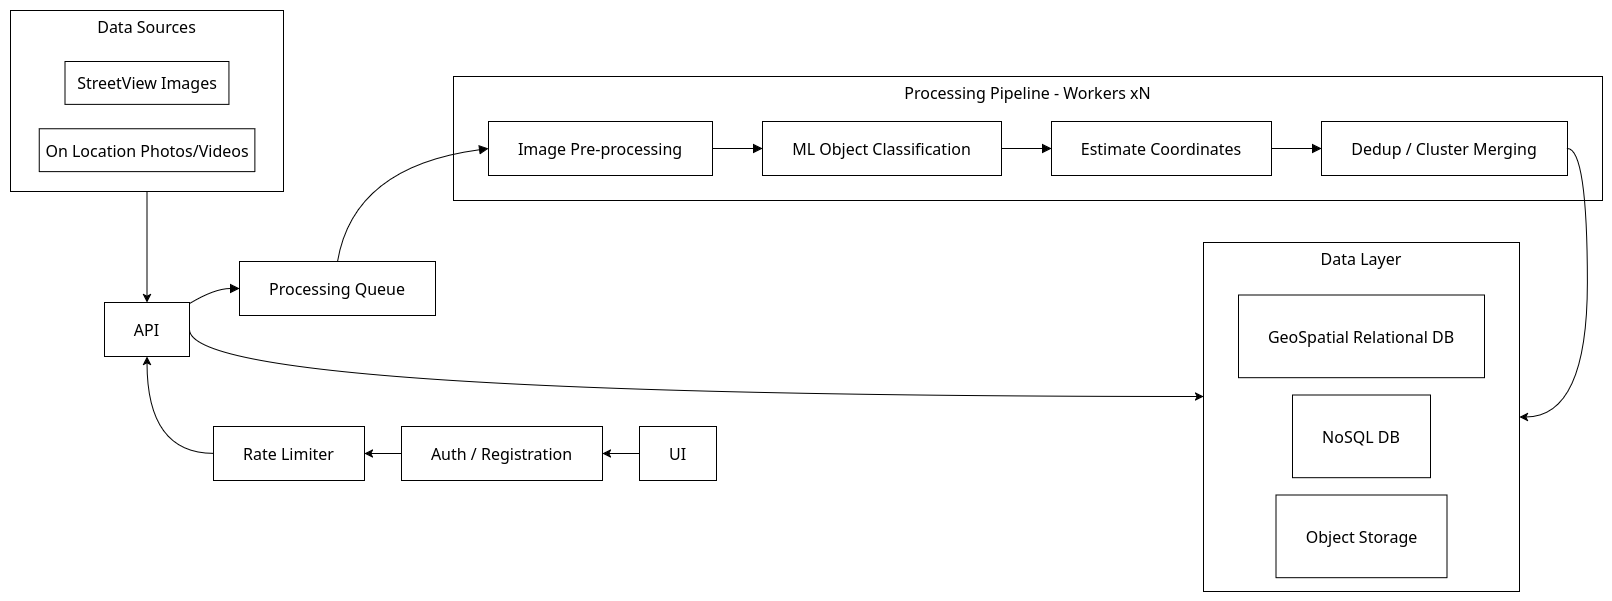

The diagram above was exported from draw.io. Its source (the exported page's mxGraphModel, read from the mxfile embedded in the PNG):
<mxGraphModel dx="1840" dy="1205" grid="1" gridSize="10" guides="1" tooltips="1" connect="1" arrows="1" fold="1" page="1" pageScale="1" pageWidth="850" pageHeight="1100" math="0" shadow="0">
  <root>
    <mxCell id="0" />
    <mxCell id="1" parent="0" />
    <UserObject label="" mermaidData="{&#10;  &quot;data&quot;: &quot;flowchart LR\n    UI[UI] --&gt; AUTH[Auth / Registration]\n    AUTH --&gt; RL[Rate Limiter]\n\n    subgraph DS[\&quot;Data Sources\&quot;]\n        S1[On Location Photos/Videos]\n        S2[StreetView Images]\n    end\n\n    S1 --&gt; API[API]\n    S2 --&gt; API\n    RL --&gt; API\n\n    API --&gt; Q[Processing Queue]\n    API --&gt; NOSQL\n\n    subgraph PIPE[\&quot;Processing Pipeline - Workers xN\&quot;]\n        P1[Image Pre-processing] --&gt; P2[ML Object Classification]\n        P2 --&gt; P3[Estimate Coordinates]\n        P3 --&gt; P4[Dedup / Cluster Merging]\n    end\n\n    Q --&gt; P1\n\n    subgraph DL[\&quot;Data Layer\&quot;]\n        GEO[GeoSpatial Relational DB]\n        OBJ[Object Storage]\n        NOSQL[NoSQL DB]\n    end\n\n    P4 --&gt; NOSQL&quot;,&#10;  &quot;config&quot;: null&#10;}" id="csB9U8-U3paJKhvl2nUm-31">
      <mxCell connectable="0" parent="1" style="group;transparentBounds=1;editIcon=1;lockedGroup=0;groupPadding=10;labelBackgroundColor=none;" vertex="1">
        <mxGeometry as="geometry" />
      </mxCell>
    </UserObject>
    <mxCell id="csB9U8-U3paJKhvl2nUm-61" edge="1" parent="csB9U8-U3paJKhvl2nUm-31" source="csB9U8-U3paJKhvl2nUm-32" style="edgeStyle=orthogonalEdgeStyle;rounded=0;orthogonalLoop=1;jettySize=auto;html=1;labelBackgroundColor=none;fontColor=default;" target="csB9U8-U3paJKhvl2nUm-50">
      <mxGeometry relative="1" as="geometry" />
    </mxCell>
    <UserObject label="Data Sources" mermaidId="n:DS" mermaidBaseStyle="html=1;whiteSpace=wrap;strokeWidth=1;verticalAlign=top;fillColor=light-dark(#ffffde,#1f2020);strokeColor=light-dark(#aaaa33,#cccccc);fontColor=light-dark(#333333,#cccccc);fontFamily=Trebuchet MS,Verdana,Arial,sans-serif;fontSize=16;" mermaidBaseValue="Data Sources" id="csB9U8-U3paJKhvl2nUm-32">
      <mxCell parent="csB9U8-U3paJKhvl2nUm-31" style="html=1;whiteSpace=wrap;strokeWidth=1;verticalAlign=top;fontFamily=Trebuchet MS,Verdana,Arial,sans-serif;fontSize=16;labelBackgroundColor=none;" vertex="1">
        <mxGeometry height="181" width="273" x="677" y="144" as="geometry" />
      </mxCell>
    </UserObject>
    <UserObject label="On Location Photos/Videos" mermaidId="n:S1" mermaidBaseStyle="html=1;whiteSpace=wrap;strokeWidth=1;fillColor=light-dark(#ECECFF,#1f2020);strokeColor=light-dark(#9370DB,#cccccc);fontColor=light-dark(#333333,#cccccc);fontFamily=Trebuchet MS,Verdana,Arial,sans-serif;fontSize=16;" mermaidBaseValue="On Location Photos/Videos" id="csB9U8-U3paJKhvl2nUm-33">
      <mxCell parent="csB9U8-U3paJKhvl2nUm-32" style="html=1;whiteSpace=wrap;strokeWidth=1;fontFamily=Trebuchet MS,Verdana,Arial,sans-serif;fontSize=16;labelBackgroundColor=none;" vertex="1">
        <mxGeometry height="42.86842105263158" width="215.6126126126126" x="28.693693693693692" y="118.28508771929825" as="geometry" />
      </mxCell>
    </UserObject>
    <UserObject label="StreetView Images" mermaidId="n:S2" mermaidBaseStyle="html=1;whiteSpace=wrap;strokeWidth=1;fillColor=light-dark(#ECECFF,#1f2020);strokeColor=light-dark(#9370DB,#cccccc);fontColor=light-dark(#333333,#cccccc);fontFamily=Trebuchet MS,Verdana,Arial,sans-serif;fontSize=16;" mermaidBaseValue="StreetView Images" id="csB9U8-U3paJKhvl2nUm-34">
      <mxCell parent="csB9U8-U3paJKhvl2nUm-32" style="html=1;whiteSpace=wrap;strokeWidth=1;fontFamily=Trebuchet MS,Verdana,Arial,sans-serif;fontSize=16;labelBackgroundColor=none;" vertex="1">
        <mxGeometry height="42.86842105263158" width="163.96396396396395" x="54.51801801801801" y="50.99614494351062" as="geometry" />
      </mxCell>
    </UserObject>
    <UserObject label="Processing Pipeline - Workers xN" mermaidId="n:PIPE" mermaidBaseStyle="html=1;whiteSpace=wrap;strokeWidth=1;verticalAlign=top;fillColor=light-dark(#ffffde,#1f2020);strokeColor=light-dark(#aaaa33,#cccccc);fontColor=light-dark(#333333,#cccccc);fontFamily=Trebuchet MS,Verdana,Arial,sans-serif;fontSize=16;" mermaidBaseValue="Processing Pipeline - Workers xN" id="csB9U8-U3paJKhvl2nUm-35">
      <mxCell parent="csB9U8-U3paJKhvl2nUm-31" style="html=1;whiteSpace=wrap;strokeWidth=1;verticalAlign=top;fontFamily=Trebuchet MS,Verdana,Arial,sans-serif;fontSize=16;labelBackgroundColor=none;" vertex="1">
        <mxGeometry height="124" width="1149" x="1120" y="210" as="geometry" />
      </mxCell>
    </UserObject>
    <UserObject label="Image Pre-processing" mermaidId="n:P1" mermaidBaseStyle="html=1;whiteSpace=wrap;strokeWidth=1;fillColor=light-dark(#ECECFF,#1f2020);strokeColor=light-dark(#9370DB,#cccccc);fontColor=light-dark(#333333,#cccccc);fontFamily=Trebuchet MS,Verdana,Arial,sans-serif;fontSize=16;" mermaidBaseValue="Image Pre-processing" id="csB9U8-U3paJKhvl2nUm-36">
      <mxCell parent="csB9U8-U3paJKhvl2nUm-35" style="html=1;whiteSpace=wrap;strokeWidth=1;fontFamily=Trebuchet MS,Verdana,Arial,sans-serif;fontSize=16;labelBackgroundColor=none;" vertex="1">
        <mxGeometry height="54" width="224" x="35" y="45" as="geometry" />
      </mxCell>
    </UserObject>
    <UserObject label="ML Object Classification" mermaidId="n:P2" mermaidBaseStyle="html=1;whiteSpace=wrap;strokeWidth=1;fillColor=light-dark(#ECECFF,#1f2020);strokeColor=light-dark(#9370DB,#cccccc);fontColor=light-dark(#333333,#cccccc);fontFamily=Trebuchet MS,Verdana,Arial,sans-serif;fontSize=16;" mermaidBaseValue="ML Object Classification" id="csB9U8-U3paJKhvl2nUm-37">
      <mxCell parent="csB9U8-U3paJKhvl2nUm-35" style="html=1;whiteSpace=wrap;strokeWidth=1;fontFamily=Trebuchet MS,Verdana,Arial,sans-serif;fontSize=16;labelBackgroundColor=none;" vertex="1">
        <mxGeometry height="54" width="239" x="309" y="45" as="geometry" />
      </mxCell>
    </UserObject>
    <UserObject label="Estimate Coordinates" mermaidId="n:P3" mermaidBaseStyle="html=1;whiteSpace=wrap;strokeWidth=1;fillColor=light-dark(#ECECFF,#1f2020);strokeColor=light-dark(#9370DB,#cccccc);fontColor=light-dark(#333333,#cccccc);fontFamily=Trebuchet MS,Verdana,Arial,sans-serif;fontSize=16;" mermaidBaseValue="Estimate Coordinates" id="csB9U8-U3paJKhvl2nUm-38">
      <mxCell parent="csB9U8-U3paJKhvl2nUm-35" style="html=1;whiteSpace=wrap;strokeWidth=1;fontFamily=Trebuchet MS,Verdana,Arial,sans-serif;fontSize=16;labelBackgroundColor=none;" vertex="1">
        <mxGeometry height="54" width="220" x="598" y="45" as="geometry" />
      </mxCell>
    </UserObject>
    <UserObject label="Dedup / Cluster Merging" mermaidId="n:P4" mermaidBaseStyle="html=1;whiteSpace=wrap;strokeWidth=1;fillColor=light-dark(#ECECFF,#1f2020);strokeColor=light-dark(#9370DB,#cccccc);fontColor=light-dark(#333333,#cccccc);fontFamily=Trebuchet MS,Verdana,Arial,sans-serif;fontSize=16;" mermaidBaseValue="Dedup / Cluster Merging" id="csB9U8-U3paJKhvl2nUm-39">
      <mxCell parent="csB9U8-U3paJKhvl2nUm-35" style="html=1;whiteSpace=wrap;strokeWidth=1;fontFamily=Trebuchet MS,Verdana,Arial,sans-serif;fontSize=16;labelBackgroundColor=none;" vertex="1">
        <mxGeometry height="54" width="246" x="868" y="45" as="geometry" />
      </mxCell>
    </UserObject>
    <UserObject label="" mermaidId="e:P1-&gt;P2#0" mermaidBaseStyle="curved=1;startArrow=none;endArrow=block;endSize=7;strokeColor=light-dark(#333333,#cccccc);exitX=1;exitY=0.5;entryX=0;entryY=0.5;" mermaidBaseValue="" id="csB9U8-U3paJKhvl2nUm-40">
      <mxCell edge="1" parent="csB9U8-U3paJKhvl2nUm-35" source="csB9U8-U3paJKhvl2nUm-36" style="curved=1;startArrow=none;endArrow=block;endSize=7;exitX=1;exitY=0.5;entryX=0;entryY=0.5;rounded=0;labelBackgroundColor=none;fontColor=default;" target="csB9U8-U3paJKhvl2nUm-37">
        <mxGeometry relative="1" as="geometry">
          <Array as="points" />
        </mxGeometry>
      </mxCell>
    </UserObject>
    <UserObject label="" mermaidId="e:P2-&gt;P3#0" mermaidBaseStyle="curved=1;startArrow=none;endArrow=block;endSize=7;strokeColor=light-dark(#333333,#cccccc);exitX=1;exitY=0.5;entryX=0;entryY=0.5;" mermaidBaseValue="" id="csB9U8-U3paJKhvl2nUm-41">
      <mxCell edge="1" parent="csB9U8-U3paJKhvl2nUm-35" source="csB9U8-U3paJKhvl2nUm-37" style="curved=1;startArrow=none;endArrow=block;endSize=7;exitX=1;exitY=0.5;entryX=0;entryY=0.5;rounded=0;labelBackgroundColor=none;fontColor=default;" target="csB9U8-U3paJKhvl2nUm-38">
        <mxGeometry relative="1" as="geometry">
          <Array as="points" />
        </mxGeometry>
      </mxCell>
    </UserObject>
    <UserObject label="" mermaidId="e:P3-&gt;P4#0" mermaidBaseStyle="curved=1;startArrow=none;endArrow=block;endSize=7;strokeColor=light-dark(#333333,#cccccc);exitX=1;exitY=0.5;entryX=0;entryY=0.5;" mermaidBaseValue="" id="csB9U8-U3paJKhvl2nUm-42">
      <mxCell edge="1" parent="csB9U8-U3paJKhvl2nUm-35" source="csB9U8-U3paJKhvl2nUm-38" style="curved=1;startArrow=none;endArrow=block;endSize=7;exitX=1;exitY=0.5;entryX=0;entryY=0.5;rounded=0;labelBackgroundColor=none;fontColor=default;" target="csB9U8-U3paJKhvl2nUm-39">
        <mxGeometry relative="1" as="geometry">
          <Array as="points" />
        </mxGeometry>
      </mxCell>
    </UserObject>
    <UserObject label="Data Layer" mermaidId="n:DL" mermaidBaseStyle="html=1;whiteSpace=wrap;strokeWidth=1;verticalAlign=top;fillColor=light-dark(#ffffde,#1f2020);strokeColor=light-dark(#aaaa33,#cccccc);fontColor=light-dark(#333333,#cccccc);fontFamily=Trebuchet MS,Verdana,Arial,sans-serif;fontSize=16;" mermaidBaseValue="Data Layer" id="csB9U8-U3paJKhvl2nUm-43">
      <mxCell parent="csB9U8-U3paJKhvl2nUm-31" style="html=1;whiteSpace=wrap;strokeWidth=1;verticalAlign=top;fontFamily=Trebuchet MS,Verdana,Arial,sans-serif;fontSize=16;labelBackgroundColor=none;" vertex="1">
        <mxGeometry height="349" width="316" x="1870" y="376" as="geometry" />
      </mxCell>
    </UserObject>
    <UserObject label="NoSQL DB" mermaidId="n:NOSQL" mermaidBaseStyle="html=1;whiteSpace=wrap;strokeWidth=1;fillColor=light-dark(#ECECFF,#1f2020);strokeColor=light-dark(#9370DB,#cccccc);fontColor=light-dark(#333333,#cccccc);fontFamily=Trebuchet MS,Verdana,Arial,sans-serif;fontSize=16;" mermaidBaseValue="NoSQL DB" id="csB9U8-U3paJKhvl2nUm-44">
      <mxCell parent="csB9U8-U3paJKhvl2nUm-43" style="html=1;whiteSpace=wrap;strokeWidth=1;fontFamily=Trebuchet MS,Verdana,Arial,sans-serif;fontSize=16;labelBackgroundColor=none;" vertex="1">
        <mxGeometry height="82.65789473684211" width="138" x="89" y="152.49561403508773" as="geometry" />
      </mxCell>
    </UserObject>
    <UserObject label="Object Storage" mermaidId="n:OBJ" mermaidBaseStyle="html=1;whiteSpace=wrap;strokeWidth=1;fillColor=light-dark(#ECECFF,#1f2020);strokeColor=light-dark(#9370DB,#cccccc);fontColor=light-dark(#333333,#cccccc);fontFamily=Trebuchet MS,Verdana,Arial,sans-serif;fontSize=16;" mermaidBaseValue="Object Storage" id="csB9U8-U3paJKhvl2nUm-46">
      <mxCell parent="csB9U8-U3paJKhvl2nUm-43" style="html=1;whiteSpace=wrap;strokeWidth=1;fontFamily=Trebuchet MS,Verdana,Arial,sans-serif;fontSize=16;labelBackgroundColor=none;" vertex="1">
        <mxGeometry height="82.65789473684211" width="171" x="72.5" y="252.50456140350877" as="geometry" />
      </mxCell>
    </UserObject>
    <UserObject label="GeoSpatial Relational DB" mermaidId="n:GEO" mermaidBaseStyle="html=1;whiteSpace=wrap;strokeWidth=1;fillColor=light-dark(#ECECFF,#1f2020);strokeColor=light-dark(#9370DB,#cccccc);fontColor=light-dark(#333333,#cccccc);fontFamily=Trebuchet MS,Verdana,Arial,sans-serif;fontSize=16;" mermaidBaseValue="GeoSpatial Relational DB" id="csB9U8-U3paJKhvl2nUm-45">
      <mxCell parent="csB9U8-U3paJKhvl2nUm-43" style="html=1;whiteSpace=wrap;strokeWidth=1;fontFamily=Trebuchet MS,Verdana,Arial,sans-serif;fontSize=16;labelBackgroundColor=none;" vertex="1">
        <mxGeometry height="82.65789473684211" width="246" x="35" y="52.50157894736844" as="geometry" />
      </mxCell>
    </UserObject>
    <mxCell id="csB9U8-U3paJKhvl2nUm-62" edge="1" parent="csB9U8-U3paJKhvl2nUm-31" source="csB9U8-U3paJKhvl2nUm-47" style="edgeStyle=orthogonalEdgeStyle;rounded=0;orthogonalLoop=1;jettySize=auto;html=1;labelBackgroundColor=none;fontColor=default;" target="csB9U8-U3paJKhvl2nUm-48">
      <mxGeometry relative="1" as="geometry" />
    </mxCell>
    <UserObject label="UI" mermaidId="n:UI" mermaidBaseStyle="html=1;whiteSpace=wrap;strokeWidth=1;fillColor=light-dark(#ECECFF,#1f2020);strokeColor=light-dark(#9370DB,#cccccc);fontColor=light-dark(#333333,#cccccc);fontFamily=Trebuchet MS,Verdana,Arial,sans-serif;fontSize=16;" mermaidBaseValue="UI" id="csB9U8-U3paJKhvl2nUm-47">
      <mxCell parent="csB9U8-U3paJKhvl2nUm-31" style="html=1;whiteSpace=wrap;strokeWidth=1;fontFamily=Trebuchet MS,Verdana,Arial,sans-serif;fontSize=16;labelBackgroundColor=none;" vertex="1">
        <mxGeometry height="54" width="77" x="1306" y="560" as="geometry" />
      </mxCell>
    </UserObject>
    <mxCell id="csB9U8-U3paJKhvl2nUm-63" edge="1" parent="csB9U8-U3paJKhvl2nUm-31" source="csB9U8-U3paJKhvl2nUm-48" style="edgeStyle=orthogonalEdgeStyle;rounded=0;orthogonalLoop=1;jettySize=auto;html=1;labelBackgroundColor=none;fontColor=default;" target="csB9U8-U3paJKhvl2nUm-49">
      <mxGeometry relative="1" as="geometry" />
    </mxCell>
    <UserObject label="Auth / Registration" mermaidId="n:AUTH" mermaidBaseStyle="html=1;whiteSpace=wrap;strokeWidth=1;fillColor=light-dark(#ECECFF,#1f2020);strokeColor=light-dark(#9370DB,#cccccc);fontColor=light-dark(#333333,#cccccc);fontFamily=Trebuchet MS,Verdana,Arial,sans-serif;fontSize=16;" mermaidBaseValue="Auth / Registration" id="csB9U8-U3paJKhvl2nUm-48">
      <mxCell parent="csB9U8-U3paJKhvl2nUm-31" style="html=1;whiteSpace=wrap;strokeWidth=1;fontFamily=Trebuchet MS,Verdana,Arial,sans-serif;fontSize=16;labelBackgroundColor=none;" vertex="1">
        <mxGeometry height="54" width="201" x="1068" y="560" as="geometry" />
      </mxCell>
    </UserObject>
    <mxCell id="csB9U8-U3paJKhvl2nUm-64" edge="1" parent="csB9U8-U3paJKhvl2nUm-31" source="csB9U8-U3paJKhvl2nUm-49" style="edgeStyle=orthogonalEdgeStyle;rounded=0;orthogonalLoop=1;jettySize=auto;html=1;curved=1;labelBackgroundColor=none;fontColor=default;" target="csB9U8-U3paJKhvl2nUm-50">
      <mxGeometry relative="1" as="geometry" />
    </mxCell>
    <UserObject label="Rate Limiter" mermaidId="n:RL" mermaidBaseStyle="html=1;whiteSpace=wrap;strokeWidth=1;fillColor=light-dark(#ECECFF,#1f2020);strokeColor=light-dark(#9370DB,#cccccc);fontColor=light-dark(#333333,#cccccc);fontFamily=Trebuchet MS,Verdana,Arial,sans-serif;fontSize=16;" mermaidBaseValue="Rate Limiter" id="csB9U8-U3paJKhvl2nUm-49">
      <mxCell parent="csB9U8-U3paJKhvl2nUm-31" style="html=1;whiteSpace=wrap;strokeWidth=1;fontFamily=Trebuchet MS,Verdana,Arial,sans-serif;fontSize=16;labelBackgroundColor=none;" vertex="1">
        <mxGeometry height="54" width="151" x="880" y="560" as="geometry" />
      </mxCell>
    </UserObject>
    <mxCell id="csB9U8-U3paJKhvl2nUm-65" edge="1" parent="csB9U8-U3paJKhvl2nUm-31" source="csB9U8-U3paJKhvl2nUm-50" style="edgeStyle=orthogonalEdgeStyle;rounded=0;orthogonalLoop=1;jettySize=auto;html=1;curved=1;exitX=1;exitY=0.5;exitDx=0;exitDy=0;labelBackgroundColor=none;fontColor=default;" target="csB9U8-U3paJKhvl2nUm-43">
      <mxGeometry relative="1" as="geometry">
        <Array as="points">
          <mxPoint x="856" y="530" />
        </Array>
      </mxGeometry>
    </mxCell>
    <UserObject label="API" mermaidId="n:API" mermaidBaseStyle="html=1;whiteSpace=wrap;strokeWidth=1;fillColor=light-dark(#ECECFF,#1f2020);strokeColor=light-dark(#9370DB,#cccccc);fontColor=light-dark(#333333,#cccccc);fontFamily=Trebuchet MS,Verdana,Arial,sans-serif;fontSize=16;" mermaidBaseValue="API" id="csB9U8-U3paJKhvl2nUm-50">
      <mxCell parent="csB9U8-U3paJKhvl2nUm-31" style="html=1;whiteSpace=wrap;strokeWidth=1;fontFamily=Trebuchet MS,Verdana,Arial,sans-serif;fontSize=16;labelBackgroundColor=none;" vertex="1">
        <mxGeometry height="54" width="85" x="771" y="436" as="geometry" />
      </mxCell>
    </UserObject>
    <UserObject label="Processing Queue" mermaidId="n:Q" mermaidBaseStyle="html=1;whiteSpace=wrap;strokeWidth=1;fillColor=light-dark(#ECECFF,#1f2020);strokeColor=light-dark(#9370DB,#cccccc);fontColor=light-dark(#333333,#cccccc);fontFamily=Trebuchet MS,Verdana,Arial,sans-serif;fontSize=16;" mermaidBaseValue="Processing Queue" id="csB9U8-U3paJKhvl2nUm-51">
      <mxCell parent="csB9U8-U3paJKhvl2nUm-31" style="html=1;whiteSpace=wrap;strokeWidth=1;fontFamily=Trebuchet MS,Verdana,Arial,sans-serif;fontSize=16;labelBackgroundColor=none;" vertex="1">
        <mxGeometry height="54" width="196" x="906" y="395" as="geometry" />
      </mxCell>
    </UserObject>
    <UserObject label="" mermaidId="e:API-&gt;Q#0" mermaidBaseStyle="curved=1;startArrow=none;endArrow=block;endSize=7;strokeColor=light-dark(#333333,#cccccc);exitX=1;exitY=0.02;entryX=0;entryY=0.5;" mermaidBaseValue="" id="csB9U8-U3paJKhvl2nUm-57">
      <mxCell edge="1" parent="csB9U8-U3paJKhvl2nUm-31" source="csB9U8-U3paJKhvl2nUm-50" style="curved=1;startArrow=none;endArrow=block;endSize=7;exitX=1;exitY=0.02;entryX=0;entryY=0.5;rounded=0;labelBackgroundColor=none;fontColor=default;" target="csB9U8-U3paJKhvl2nUm-51">
        <mxGeometry relative="1" as="geometry">
          <Array as="points">
            <mxPoint x="881" y="422" />
          </Array>
        </mxGeometry>
      </mxCell>
    </UserObject>
    <UserObject label="" mermaidId="e:Q-&gt;P1#0" mermaidBaseStyle="curved=1;startArrow=none;endArrow=block;endSize=7;strokeColor=light-dark(#333333,#cccccc);exitX=1;exitY=0.5;entryX=0;entryY=0.5;" mermaidBaseValue="" id="csB9U8-U3paJKhvl2nUm-59">
      <mxCell edge="1" parent="csB9U8-U3paJKhvl2nUm-31" source="csB9U8-U3paJKhvl2nUm-51" style="curved=1;startArrow=none;endArrow=block;endSize=7;exitX=0.5;exitY=0;entryX=0;entryY=0.5;rounded=0;exitDx=0;exitDy=0;labelBackgroundColor=none;fontColor=default;" target="csB9U8-U3paJKhvl2nUm-36">
        <mxGeometry relative="1" as="geometry">
          <Array as="points">
            <mxPoint x="1020" y="300" />
          </Array>
        </mxGeometry>
      </mxCell>
    </UserObject>
    <mxCell id="csB9U8-U3paJKhvl2nUm-66" edge="1" parent="csB9U8-U3paJKhvl2nUm-31" source="csB9U8-U3paJKhvl2nUm-39" style="edgeStyle=orthogonalEdgeStyle;rounded=0;orthogonalLoop=1;jettySize=auto;html=1;curved=1;entryX=1;entryY=0.5;entryDx=0;entryDy=0;exitX=1;exitY=0.5;exitDx=0;exitDy=0;labelBackgroundColor=none;fontColor=default;" target="csB9U8-U3paJKhvl2nUm-43">
      <mxGeometry relative="1" as="geometry" />
    </mxCell>
  </root>
</mxGraphModel>